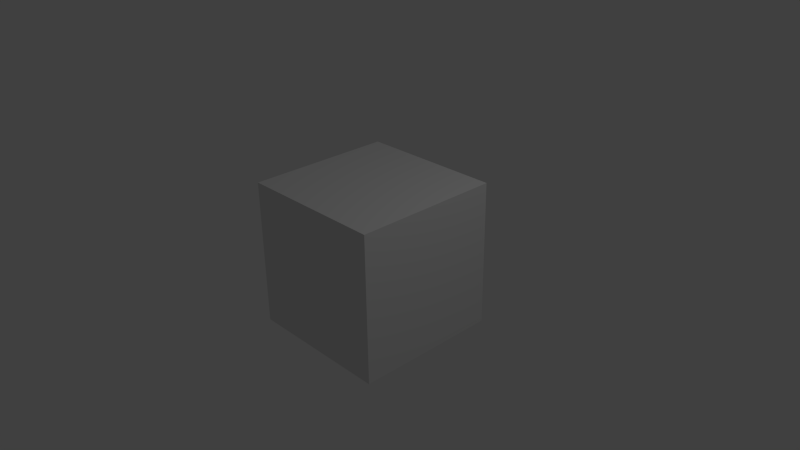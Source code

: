 # Source: weapon_rocketlauncher_bullet01.blend  (saved by Blender 2.78.0; exported with 4.5.12 LTS)
import bpy
from mathutils import Matrix  # noqa: F401  (used for matrix-valued properties, if any)

bpy.ops.wm.read_factory_settings(use_empty=True)
scene = bpy.context.scene
scene.name = 'Scene'

# ---- collections
col_collection_1 = bpy.data.collections.new('Collection 1'); scene.collection.children.link(col_collection_1)

# ---- materials (node trees are filled in below, after node groups)
mat_material = bpy.data.materials.new('Material')
mat_material.alpha_threshold = 0.0
mat_material.use_transparent_shadow = False
mat_material.roughness = 0.5
mat_material.line_color = (0.0, 0.0, 0.0, 1.0)

# ---- material node trees

# ---- world
world_world = bpy.data.worlds.new('World'); scene.world = world_world
world_world.color = (0.05088, 0.05088, 0.05088)
world_world.use_sun_shadow = False
world_world.sun_shadow_jitter_overblur = 0.0
world_world.cycles.sampling_method = 'NONE'
world_world.cycles.sample_map_resolution = 256

# ---- cameras
cam_camera = bpy.data.cameras.new('Camera')
cam_camera.clip_end = 100.0
cam_camera.lens = 35.0
cam_camera.sensor_width = 32.0
cam_camera.sensor_height = 18.0
cam_camera.ortho_scale = 7.314
cam_camera.dof.focus_distance = 0.0
cam_camera.dof.aperture_fstop = 128.0

# ---- lights
light_lamp = bpy.data.lights.new('Lamp', 'POINT')
light_lamp.transmission_factor = 0.0
light_lamp.cutoff_distance = 30.0
light_lamp.energy = 100.0
light_lamp.shadow_buffer_clip_start = 1.001
light_lamp.shadow_soft_size = 0.1
light_lamp.shadow_maximum_resolution = 0.006
light_lamp.use_absolute_resolution = True
light_lamp.cycles.use_multiple_importance_sampling = False

# ---- meshes
me_rocket01 = bpy.data.meshes.new('rocket01')
me_rocket01.from_pydata([(-4.903e-08, 0.0162, -0.135), (-4.903e-08, 0.0162, -0.099), (0.01146, 0.01146, -0.135), (0.01146, 0.01146, -0.099), (0.0162, -2.64e-08, -0.135), (0.0162, -2.64e-08, -0.099), (0.01146, -0.01146, -0.135), (0.01146, -0.01146, -0.099), (-5.044e-08, -0.0162, -0.135), (-5.044e-08, -0.0162, -0.099), (-0.01146, -0.01146, -0.135), (-0.01146, -0.01146, -0.099), (-0.0162, -2.64e-08, -0.135), (-0.0162, -2.64e-08, -0.099), (-0.01146, 0.01146, -0.135), (-0.01146, 0.01146, -0.099), (-4.903e-08, 0.0162, -0.009), (0.01146, 0.01146, -0.009), (0.0162, -1.15e-08, -0.009), (0.01146, -0.01146, -0.009), (-5.044e-08, -0.0162, -0.009), (-0.01146, -0.01146, -0.009), (-0.0162, -1.15e-08, -0.009), (-0.01146, 0.01146, -0.009), (-4.842e-08, 0.03024, 0.031), (0.02138, 0.02138, 0.031), (0.03024, -4.049e-09, 0.031), (0.02138, -0.02138, 0.031), (-5.106e-08, -0.03024, 0.031), (-0.02138, -0.02138, 0.031), (-0.03024, -4.049e-09, 0.031), (-0.02138, 0.02138, 0.031), (-4.851e-08, 0.0189, 0.091), (0.01336, 0.01336, 0.091), (0.0189, 3.402e-09, 0.091), (0.01336, -0.01336, 0.091), (-5.016e-08, -0.0189, 0.091), (-0.01336, -0.01336, 0.091), (-0.0189, 3.402e-09, 0.091), (-0.01336, 0.01336, 0.091), (-4.891e-08, 0.00378, 0.121), (0.002673, 0.002673, 0.121), (0.00378, 1.085e-08, 0.121), (0.002673, -0.002673, 0.121), (-4.924e-08, -0.00378, 0.121), (-0.002673, -0.002673, 0.121), (-0.00378, 1.085e-08, 0.121), (-0.002673, 0.002673, 0.121)], [], [(0, 1, 3, 2), (2, 3, 5, 4), (4, 5, 7, 6), (6, 7, 9, 8), (8, 9, 11, 10), (10, 11, 13, 12), (1, 15, 23, 16), (14, 15, 1, 0), (12, 13, 15, 14), (0, 2, 4, 6, 8, 10, 12, 14), (16, 23, 31, 24), (15, 13, 22, 23), (13, 11, 21, 22), (11, 9, 20, 21), (9, 7, 19, 20), (7, 5, 18, 19), (5, 3, 17, 18), (3, 1, 16, 17), (24, 31, 39, 32), (23, 22, 30, 31), (22, 21, 29, 30), (21, 20, 28, 29), (20, 19, 27, 28), (19, 18, 26, 27), (18, 17, 25, 26), (17, 16, 24, 25), (32, 39, 47, 40), (31, 30, 38, 39), (30, 29, 37, 38), (29, 28, 36, 37), (28, 27, 35, 36), (27, 26, 34, 35), (26, 25, 33, 34), (25, 24, 32, 33), (41, 40, 47, 46, 45, 44, 43, 42), (39, 38, 46, 47), (38, 37, 45, 46), (37, 36, 44, 45), (36, 35, 43, 44), (35, 34, 42, 43), (34, 33, 41, 42), (33, 32, 40, 41)])
_uv = me_rocket01.uv_layers.new(name='UVMap')
_uv.uv.foreach_set('vector', [0.005911, 0.9921, 0.01964, 0.8523, 0.06613, 0.8567, 0.0524, 0.9965, 0.0524, 0.9965, 0.06613, 0.8567, 0.1322, 0.8602, 0.1184, 1.0, 0.216, 0.9921, 0.2297, 0.8523, 0.2762, 0.8567, 0.2624, 0.9965, 0.2624, 0.9965, 0.2762, 0.8567, 0.3422, 0.8602, 0.3285, 1.0, 0.636, 0.9921, 0.6498, 0.8523, 0.6963, 0.8567, 0.6825, 0.9965, 0.6825, 0.9965, 0.6963, 0.8567, 0.7623, 0.8602, 0.7486, 1.0, 0.5522, 0.8602, 0.4862, 0.8567, 0.5205, 0.5072, 0.5866, 0.5107, 0.4725, 0.9965, 0.4862, 0.8567, 0.5522, 0.8602, 0.5385, 1.0, 0.426, 0.9921, 0.4397, 0.8523, 0.4862, 0.8567, 0.4725, 0.9965, 1.0, 0.08256, 0.9532, 0.1168, 0.887, 0.1168, 0.8402, 0.08256, 0.8402, 0.0342, 0.887, 0.0, 0.9532, 2.543e-08, 1.0, 0.0342, 0.5866, 0.5107, 0.5205, 0.5072, 0.5069, 0.3533, 0.6301, 0.3598, 0.4862, 0.8567, 0.4397, 0.8523, 0.474, 0.5028, 0.5205, 0.5072, 0.7623, 0.8602, 0.6963, 0.8567, 0.7306, 0.5072, 0.7966, 0.5107, 0.6963, 0.8567, 0.6498, 0.8523, 0.6841, 0.5028, 0.7306, 0.5072, 0.3422, 0.8602, 0.2762, 0.8567, 0.3105, 0.5072, 0.3765, 0.5107, 0.2762, 0.8567, 0.2297, 0.8523, 0.264, 0.5028, 0.3105, 0.5072, 0.1322, 0.8602, 0.06613, 0.8567, 0.1004, 0.5072, 0.1665, 0.5107, 0.06613, 0.8567, 0.01964, 0.8523, 0.05395, 0.5028, 0.1004, 0.5072, 0.6301, 0.3598, 0.5069, 0.3533, 0.5531, 0.1191, 0.6301, 0.1232, 0.5205, 0.5072, 0.474, 0.5028, 0.4201, 0.345, 0.5069, 0.3533, 0.7966, 0.5107, 0.7306, 0.5072, 0.7169, 0.3533, 0.8402, 0.3598, 0.7306, 0.5072, 0.6841, 0.5028, 0.6301, 0.345, 0.7169, 0.3533, 0.3765, 0.5107, 0.3105, 0.5072, 0.2968, 0.3533, 0.4201, 0.3598, 0.3105, 0.5072, 0.264, 0.5028, 0.21, 0.345, 0.2968, 0.3533, 0.1665, 0.5107, 0.1004, 0.5072, 0.08679, 0.3533, 0.21, 0.3598, 0.1004, 0.5072, 0.05395, 0.5028, 0.0, 0.345, 0.08679, 0.3533, 0.6301, 0.1232, 0.5531, 0.1191, 0.5957, 0.001039, 0.6111, 0.001847, 0.5069, 0.3533, 0.4201, 0.345, 0.4989, 0.1139, 0.5531, 0.1191, 0.8402, 0.3598, 0.7169, 0.3533, 0.7631, 0.1191, 0.8402, 0.1232, 0.7169, 0.3533, 0.6301, 0.345, 0.7089, 0.1139, 0.7631, 0.1191, 0.4201, 0.3598, 0.2968, 0.3533, 0.3431, 0.1191, 0.4201, 0.1232, 0.2968, 0.3533, 0.21, 0.345, 0.2888, 0.1139, 0.3431, 0.1191, 0.21, 0.3598, 0.08679, 0.3533, 0.133, 0.1191, 0.21, 0.1232, 0.08679, 0.3533, 0.0, 0.345, 0.07877, 0.1139, 0.133, 0.1191, 0.8775, 0.1247, 0.8775, 0.136, 0.8665, 0.144, 0.8511, 0.144, 0.8402, 0.136, 0.8402, 0.1247, 0.8511, 0.1168, 0.8665, 0.1168, 0.5531, 0.1191, 0.4989, 0.1139, 0.5848, 0.0, 0.5957, 0.001039, 0.8402, 0.1232, 0.7631, 0.1191, 0.8057, 0.001039, 0.8211, 0.001847, 0.7631, 0.1191, 0.7089, 0.1139, 0.7949, 0.0, 0.8057, 0.001039, 0.4201, 0.1232, 0.3431, 0.1191, 0.3856, 0.001039, 0.401, 0.001847, 0.3431, 0.1191, 0.2888, 0.1139, 0.3748, 0.0, 0.3856, 0.001039, 0.21, 0.1232, 0.133, 0.1191, 0.1756, 0.001039, 0.191, 0.001847, 0.133, 0.1191, 0.07877, 0.1139, 0.1647, 0.0, 0.1756, 0.001039])
me_rocket01.use_remesh_preserve_volume = False
me_rocket01.use_remesh_preserve_attributes = False
me_rocket01.use_mirror_vertex_groups = False
me_rocket01.update()
me_cube = bpy.data.meshes.new('Cube')
me_cube.from_pydata([(1.0, 1.0, -1.0), (1.0, -1.0, -1.0), (-1.0, -1.0, -1.0), (-1.0, 1.0, -1.0), (1.0, 1.0, 1.0), (1.0, -1.0, 1.0), (-1.0, -1.0, 1.0), (-1.0, 1.0, 1.0)], [], [(0, 1, 2, 3), (4, 7, 6, 5), (0, 4, 5, 1), (1, 5, 6, 2), (2, 6, 7, 3), (4, 0, 3, 7)])
me_cube.materials.append(mat_material)
me_cube.use_remesh_preserve_volume = False
me_cube.use_remesh_preserve_attributes = False
me_cube.use_mirror_vertex_groups = False
me_cube.update()
arm_arm_rocket01 = bpy.data.armatures.new('arm_rocket01')  # bones are not reproduced

# ---- objects
ob_armature = bpy.data.objects.new('Armature', arm_arm_rocket01)
ob_cylinder = bpy.data.objects.new('Cylinder', me_rocket01)
ob_cube = bpy.data.objects.new('Cube', me_cube)
ob_lamp = bpy.data.objects.new('Lamp', light_lamp)
ob_camera = bpy.data.objects.new('Camera', cam_camera)

# ---- transforms, parenting, visibility, modifiers, constraints
ob_armature.location = (0.0, 0.0, 0.0)
ob_armature.lineart.crease_threshold = 0.0
ob_cylinder.parent = ob_armature
ob_cylinder.location = (0.0, 0.0, 0.0)
ob_cylinder.rotation_euler = (1.571, -0.0, -0.0)
ob_cylinder.lineart.crease_threshold = 0.0
_vg = ob_cylinder.vertex_groups.new(name='root')
_vg.add([0, 1, 2, 3, 4, 5, 6, 7, 8, 9, 10, 11, 12, 13, 14, 15, 16, 17, 18, 19, 20, 21, 22, 23, 24, 25, 26, 27, 28, 29, 30, 31, 32, 33, 34, 35, 36, 37, 38, 39, 40, 41, 42, 43, 44, 45, 46, 47], 1.0, 'REPLACE')
_vg = ob_cylinder.vertex_groups.new(name='point_impact')
_vg = ob_cylinder.vertex_groups.new(name='point_thrust')
_m = ob_cylinder.modifiers.new('Armature', 'ARMATURE')
_m.object = ob_armature
ob_cube.location = (0.0, 0.0, 0.0)
ob_cube.lock_rotations_4d = False
ob_cube.empty_display_type = 'ARROWS'
ob_cube.lineart.crease_threshold = 0.0
ob_lamp.location = (4.076, 1.005, 5.904)
ob_lamp.rotation_euler = (0.6503, 0.05522, 1.866)
ob_lamp.lock_rotations_4d = False
ob_lamp.empty_display_type = 'ARROWS'
ob_lamp.color = (0.0, 0.0, 0.0, 0.0)
ob_lamp.lineart.crease_threshold = 0.0
ob_camera.location = (7.481, -6.508, 5.344)
ob_camera.rotation_euler = (1.109, 0.01082, 0.8149)
ob_camera.lock_rotations_4d = False
ob_camera.empty_display_type = 'ARROWS'
ob_camera.color = (0.0, 0.0, 0.0, 0.0)
ob_camera.display_type = 'WIRE'
ob_camera.lineart.crease_threshold = 0.0

# ---- collection membership
col_collection_1.objects.link(ob_armature)
col_collection_1.objects.link(ob_cylinder)
col_collection_1.objects.link(ob_cube)
col_collection_1.objects.link(ob_lamp)
col_collection_1.objects.link(ob_camera)

# ---- scene / render settings (as saved in the file)
scene.camera = ob_camera
scene.frame_start = 1; scene.frame_end = 250; scene.frame_set(1)
scene.render.engine = 'BLENDER_EEVEE_NEXT'
scene.render.resolution_percentage = 50
scene.render.dither_intensity = 0.0
scene.cycles.use_denoising = False
scene.cycles.samples = 10
scene.cycles.sampling_pattern = 'TABULATED_SOBOL'
scene.cycles.light_sampling_threshold = 0.0
scene.cycles.use_adaptive_sampling = False
scene.cycles.use_light_tree = False
scene.cycles.blur_glossy = 0.0
scene.cycles.volume_bounces = 1
scene.cycles.pixel_filter_type = 'GAUSSIAN'
scene.cycles.sample_clamp_indirect = 0.0
scene.view_settings.view_transform = 'Standard'
bpy.context.view_layer.update()
